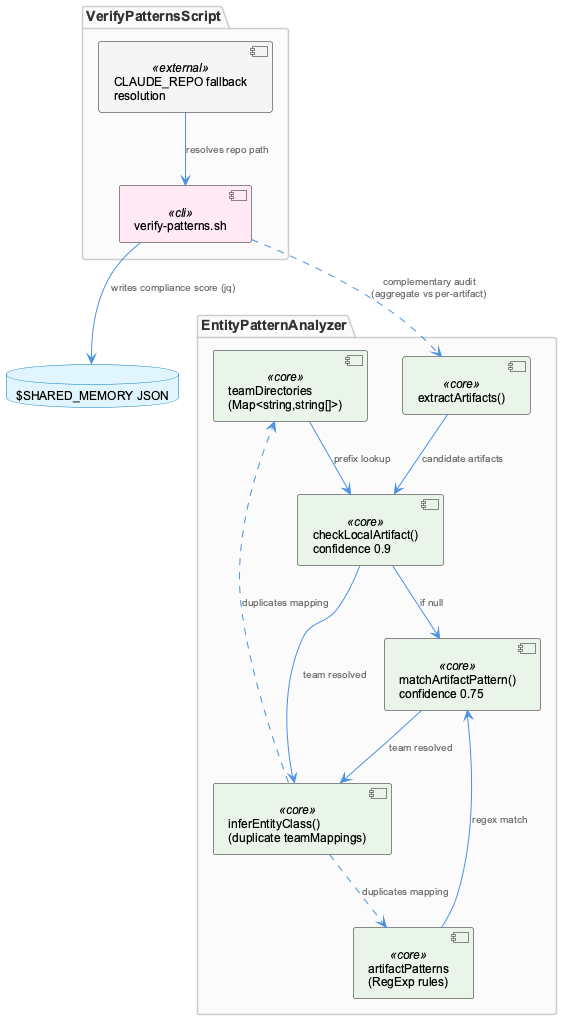

The diagram above was rendered by PlantUML. Its source (embedded in the PNG):
@startuml
!include /Users/Q284340/Agentic/coding/docs/puml/_standard-style.puml

package "EntityPatternAnalyzer" {
  component "teamDirectories\n(Map<string,string[]>)" as teamDirs <<core>>
  component "artifactPatterns\n(RegExp rules)" as artifactPatterns <<core>>
  component "extractArtifacts()" as extract <<core>>
  component "checkLocalArtifact()\nconfidence 0.9" as checkLocal <<core>>
  component "matchArtifactPattern()\nconfidence 0.75" as matchPattern <<core>>
  component "inferEntityClass()\n(duplicate teamMappings)" as inferClass <<core>>
}

package "VerifyPatternsScript" {
  component "verify-patterns.sh" as verifyScript <<cli>>
  component "CLAUDE_REPO fallback\nresolution" as repoResolve <<external>>
}

database "$SHARED_MEMORY JSON" as sharedMem

extract --> checkLocal : "candidate artifacts"
checkLocal --> matchPattern : "if null"
teamDirs --> checkLocal : "prefix lookup"
artifactPatterns --> matchPattern : "regex match"
checkLocal --> inferClass : "team resolved"
matchPattern --> inferClass : "team resolved"
inferClass ..> teamDirs : "duplicates mapping"
inferClass ..> artifactPatterns : "duplicates mapping"

repoResolve --> verifyScript : "resolves repo path"
verifyScript --> sharedMem : "writes compliance score (jq)"
verifyScript ..> extract : "complementary audit\n(aggregate vs per-artifact)"

@enduml